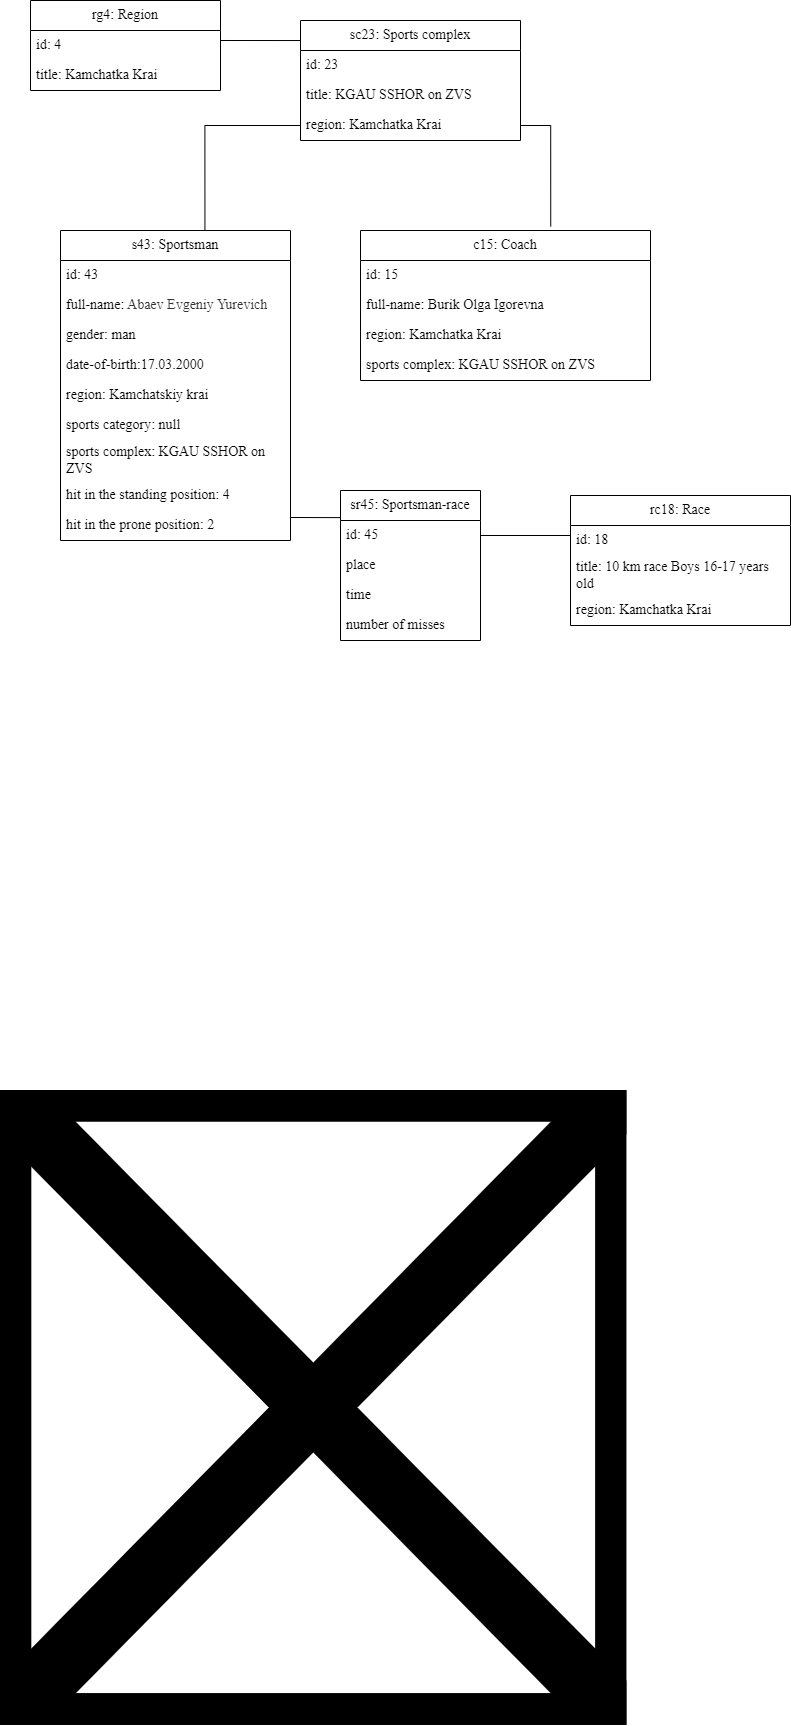

The diagram above was exported from draw.io. Its source (the exported page's mxGraphModel, read from the mxfile embedded in the PNG):
<mxGraphModel dx="1276" dy="1775" grid="1" gridSize="10" guides="1" tooltips="1" connect="1" arrows="1" fold="1" page="1" pageScale="1" pageWidth="827" pageHeight="1169" math="0" shadow="0">
  <root>
    <mxCell id="WIyWlLk6GJQsqaUBKTNV-0" />
    <mxCell id="WIyWlLk6GJQsqaUBKTNV-1" parent="WIyWlLk6GJQsqaUBKTNV-0" />
    <mxCell id="VhM_NMaPSea6G4Ew5Fv4-0" value="" style="shape=image;verticalLabelPosition=bottom;labelBackgroundColor=default;verticalAlign=top;aspect=fixed;imageAspect=0;image=file:///C:/Users/dina5/AppData/Local/Packages/oice_16_974fa576_32c1d314_2ad2/AC/Temp/msohtmlclip1/01/clip_image002.png;fontSize=14;fontFamily=Times New Roman;fontStyle=0" parent="WIyWlLk6GJQsqaUBKTNV-1" vertex="1">
      <mxGeometry x="100" y="910" width="626.43" height="635" as="geometry" />
    </mxCell>
    <mxCell id="VhM_NMaPSea6G4Ew5Fv4-13" value="s43: Sportsman" style="swimlane;fontStyle=0;childLayout=stackLayout;horizontal=1;startSize=30;horizontalStack=0;resizeParent=1;resizeParentMax=0;resizeLast=0;collapsible=1;marginBottom=0;whiteSpace=wrap;html=1;fontSize=14;fontFamily=Times New Roman;" parent="WIyWlLk6GJQsqaUBKTNV-1" vertex="1">
      <mxGeometry x="160" y="50" width="230" height="310" as="geometry" />
    </mxCell>
    <mxCell id="VhM_NMaPSea6G4Ew5Fv4-14" value="id: 43" style="text;strokeColor=none;fillColor=none;align=left;verticalAlign=middle;spacingLeft=4;spacingRight=4;overflow=hidden;points=[[0,0.5],[1,0.5]];portConstraint=eastwest;rotatable=0;whiteSpace=wrap;html=1;fontSize=14;fontFamily=Times New Roman;fontStyle=0" parent="VhM_NMaPSea6G4Ew5Fv4-13" vertex="1">
      <mxGeometry y="30" width="230" height="30" as="geometry" />
    </mxCell>
    <mxCell id="VhM_NMaPSea6G4Ew5Fv4-15" value="full-name: &lt;font color=&quot;#333333&quot;&gt;&lt;span style=&quot;background-color: rgb(255, 255, 255);&quot;&gt;Abaev Evgeniy Yurevich&lt;/span&gt;&lt;/font&gt;" style="text;strokeColor=none;fillColor=none;align=left;verticalAlign=middle;spacingLeft=4;spacingRight=4;overflow=hidden;points=[[0,0.5],[1,0.5]];portConstraint=eastwest;rotatable=0;whiteSpace=wrap;html=1;fontSize=14;fontFamily=Times New Roman;fontStyle=0" parent="VhM_NMaPSea6G4Ew5Fv4-13" vertex="1">
      <mxGeometry y="60" width="230" height="30" as="geometry" />
    </mxCell>
    <mxCell id="VhM_NMaPSea6G4Ew5Fv4-16" value="gender: man" style="text;strokeColor=none;fillColor=none;align=left;verticalAlign=middle;spacingLeft=4;spacingRight=4;overflow=hidden;points=[[0,0.5],[1,0.5]];portConstraint=eastwest;rotatable=0;whiteSpace=wrap;html=1;fontSize=14;fontFamily=Times New Roman;fontStyle=0" parent="VhM_NMaPSea6G4Ew5Fv4-13" vertex="1">
      <mxGeometry y="90" width="230" height="30" as="geometry" />
    </mxCell>
    <mxCell id="VhM_NMaPSea6G4Ew5Fv4-17" value="date-of-birth:17.03.2000" style="text;strokeColor=none;fillColor=none;align=left;verticalAlign=middle;spacingLeft=4;spacingRight=4;overflow=hidden;points=[[0,0.5],[1,0.5]];portConstraint=eastwest;rotatable=0;whiteSpace=wrap;html=1;fontSize=14;fontFamily=Times New Roman;fontStyle=0" parent="VhM_NMaPSea6G4Ew5Fv4-13" vertex="1">
      <mxGeometry y="120" width="230" height="30" as="geometry" />
    </mxCell>
    <mxCell id="VhM_NMaPSea6G4Ew5Fv4-18" value="region: Kamchatskiy krai" style="text;strokeColor=none;fillColor=none;align=left;verticalAlign=middle;spacingLeft=4;spacingRight=4;overflow=hidden;points=[[0,0.5],[1,0.5]];portConstraint=eastwest;rotatable=0;whiteSpace=wrap;html=1;fontSize=14;fontFamily=Times New Roman;fontStyle=0" parent="VhM_NMaPSea6G4Ew5Fv4-13" vertex="1">
      <mxGeometry y="150" width="230" height="30" as="geometry" />
    </mxCell>
    <mxCell id="VhM_NMaPSea6G4Ew5Fv4-19" value="sports category: null" style="text;strokeColor=none;fillColor=none;align=left;verticalAlign=middle;spacingLeft=4;spacingRight=4;overflow=hidden;points=[[0,0.5],[1,0.5]];portConstraint=eastwest;rotatable=0;whiteSpace=wrap;html=1;fontSize=14;fontFamily=Times New Roman;fontStyle=0" parent="VhM_NMaPSea6G4Ew5Fv4-13" vertex="1">
      <mxGeometry y="180" width="230" height="30" as="geometry" />
    </mxCell>
    <mxCell id="U1Yyf-b2_nPNwkx1EMLI-58" value="sports complex:&amp;nbsp;KGAU SSHOR on ZVS" style="text;strokeColor=none;fillColor=none;align=left;verticalAlign=middle;spacingLeft=4;spacingRight=4;overflow=hidden;points=[[0,0.5],[1,0.5]];portConstraint=eastwest;rotatable=0;whiteSpace=wrap;html=1;fontSize=14;fontFamily=Times New Roman;fontStyle=0" parent="VhM_NMaPSea6G4Ew5Fv4-13" vertex="1">
      <mxGeometry y="210" width="230" height="40" as="geometry" />
    </mxCell>
    <mxCell id="VhM_NMaPSea6G4Ew5Fv4-33" value="hit in the standing position: 4" style="text;strokeColor=none;fillColor=none;align=left;verticalAlign=middle;spacingLeft=4;spacingRight=4;overflow=hidden;points=[[0,0.5],[1,0.5]];portConstraint=eastwest;rotatable=0;whiteSpace=wrap;html=1;fontSize=14;fontFamily=Times New Roman;fontStyle=0" parent="VhM_NMaPSea6G4Ew5Fv4-13" vertex="1">
      <mxGeometry y="250" width="230" height="30" as="geometry" />
    </mxCell>
    <mxCell id="VhM_NMaPSea6G4Ew5Fv4-76" value="hit in the prone position: 2" style="text;strokeColor=none;fillColor=none;align=left;verticalAlign=middle;spacingLeft=4;spacingRight=4;overflow=hidden;points=[[0,0.5],[1,0.5]];portConstraint=eastwest;rotatable=0;whiteSpace=wrap;html=1;fontSize=14;fontFamily=Times New Roman;fontStyle=0" parent="VhM_NMaPSea6G4Ew5Fv4-13" vertex="1">
      <mxGeometry y="280" width="230" height="30" as="geometry" />
    </mxCell>
    <mxCell id="U1Yyf-b2_nPNwkx1EMLI-60" style="edgeStyle=orthogonalEdgeStyle;rounded=0;orthogonalLoop=1;jettySize=auto;html=1;exitX=1;exitY=0.333;exitDx=0;exitDy=0;entryX=0;entryY=0.167;entryDx=0;entryDy=0;entryPerimeter=0;endArrow=none;endFill=0;exitPerimeter=0;" parent="WIyWlLk6GJQsqaUBKTNV-1" source="VhM_NMaPSea6G4Ew5Fv4-21" target="VhM_NMaPSea6G4Ew5Fv4-27" edge="1">
      <mxGeometry relative="1" as="geometry" />
    </mxCell>
    <mxCell id="VhM_NMaPSea6G4Ew5Fv4-20" value="rg4: Region" style="swimlane;fontStyle=0;childLayout=stackLayout;horizontal=1;startSize=30;horizontalStack=0;resizeParent=1;resizeParentMax=0;resizeLast=0;collapsible=1;marginBottom=0;whiteSpace=wrap;html=1;fontSize=14;fontFamily=Times New Roman;" parent="WIyWlLk6GJQsqaUBKTNV-1" vertex="1">
      <mxGeometry x="130" y="-180" width="190" height="90" as="geometry" />
    </mxCell>
    <mxCell id="VhM_NMaPSea6G4Ew5Fv4-21" value="id: 4" style="text;strokeColor=none;fillColor=none;align=left;verticalAlign=middle;spacingLeft=4;spacingRight=4;overflow=hidden;points=[[0,0.5],[1,0.5]];portConstraint=eastwest;rotatable=0;whiteSpace=wrap;html=1;fontSize=14;fontFamily=Times New Roman;fontStyle=0" parent="VhM_NMaPSea6G4Ew5Fv4-20" vertex="1">
      <mxGeometry y="30" width="190" height="30" as="geometry" />
    </mxCell>
    <mxCell id="U1Yyf-b2_nPNwkx1EMLI-54" value="title:&amp;nbsp;Kamchatka Krai" style="text;strokeColor=none;fillColor=none;align=left;verticalAlign=middle;spacingLeft=4;spacingRight=4;overflow=hidden;points=[[0,0.5],[1,0.5]];portConstraint=eastwest;rotatable=0;whiteSpace=wrap;html=1;fontSize=14;fontFamily=Times New Roman;fontStyle=0" parent="VhM_NMaPSea6G4Ew5Fv4-20" vertex="1">
      <mxGeometry y="60" width="190" height="30" as="geometry" />
    </mxCell>
    <mxCell id="VhM_NMaPSea6G4Ew5Fv4-27" value="sc23: Sports complex" style="swimlane;fontStyle=0;childLayout=stackLayout;horizontal=1;startSize=30;horizontalStack=0;resizeParent=1;resizeParentMax=0;resizeLast=0;collapsible=1;marginBottom=0;whiteSpace=wrap;html=1;fontSize=14;fontFamily=Times New Roman;" parent="WIyWlLk6GJQsqaUBKTNV-1" vertex="1">
      <mxGeometry x="400" y="-160" width="220" height="120" as="geometry" />
    </mxCell>
    <mxCell id="VhM_NMaPSea6G4Ew5Fv4-28" value="id: 23" style="text;strokeColor=none;fillColor=none;align=left;verticalAlign=middle;spacingLeft=4;spacingRight=4;overflow=hidden;points=[[0,0.5],[1,0.5]];portConstraint=eastwest;rotatable=0;whiteSpace=wrap;html=1;fontSize=14;fontFamily=Times New Roman;fontStyle=0" parent="VhM_NMaPSea6G4Ew5Fv4-27" vertex="1">
      <mxGeometry y="30" width="220" height="30" as="geometry" />
    </mxCell>
    <mxCell id="VhM_NMaPSea6G4Ew5Fv4-29" value="title:&amp;nbsp;KGAU SSHOR on ZVS" style="text;strokeColor=none;fillColor=none;align=left;verticalAlign=middle;spacingLeft=4;spacingRight=4;overflow=hidden;points=[[0,0.5],[1,0.5]];portConstraint=eastwest;rotatable=0;whiteSpace=wrap;html=1;fontSize=14;fontFamily=Times New Roman;fontStyle=0" parent="VhM_NMaPSea6G4Ew5Fv4-27" vertex="1">
      <mxGeometry y="60" width="220" height="30" as="geometry" />
    </mxCell>
    <mxCell id="VhM_NMaPSea6G4Ew5Fv4-30" value="region:&amp;nbsp;Kamchatka Krai" style="text;strokeColor=none;fillColor=none;align=left;verticalAlign=middle;spacingLeft=4;spacingRight=4;overflow=hidden;points=[[0,0.5],[1,0.5]];portConstraint=eastwest;rotatable=0;whiteSpace=wrap;html=1;fontSize=14;fontFamily=Times New Roman;fontStyle=0" parent="VhM_NMaPSea6G4Ew5Fv4-27" vertex="1">
      <mxGeometry y="90" width="220" height="30" as="geometry" />
    </mxCell>
    <mxCell id="VhM_NMaPSea6G4Ew5Fv4-48" value="sr45: Sportsman-race" style="swimlane;fontStyle=0;childLayout=stackLayout;horizontal=1;startSize=30;horizontalStack=0;resizeParent=1;resizeParentMax=0;resizeLast=0;collapsible=1;marginBottom=0;whiteSpace=wrap;html=1;fontSize=14;fontFamily=Times New Roman;" parent="WIyWlLk6GJQsqaUBKTNV-1" vertex="1">
      <mxGeometry x="440" y="310" width="140" height="150" as="geometry" />
    </mxCell>
    <mxCell id="VhM_NMaPSea6G4Ew5Fv4-49" value="id: 45" style="text;strokeColor=none;fillColor=none;align=left;verticalAlign=middle;spacingLeft=4;spacingRight=4;overflow=hidden;points=[[0,0.5],[1,0.5]];portConstraint=eastwest;rotatable=0;whiteSpace=wrap;html=1;fontSize=14;fontFamily=Times New Roman;fontStyle=0" parent="VhM_NMaPSea6G4Ew5Fv4-48" vertex="1">
      <mxGeometry y="30" width="140" height="30" as="geometry" />
    </mxCell>
    <mxCell id="VhM_NMaPSea6G4Ew5Fv4-50" value="place" style="text;strokeColor=none;fillColor=none;align=left;verticalAlign=middle;spacingLeft=4;spacingRight=4;overflow=hidden;points=[[0,0.5],[1,0.5]];portConstraint=eastwest;rotatable=0;whiteSpace=wrap;html=1;fontSize=14;fontFamily=Times New Roman;fontStyle=0" parent="VhM_NMaPSea6G4Ew5Fv4-48" vertex="1">
      <mxGeometry y="60" width="140" height="30" as="geometry" />
    </mxCell>
    <mxCell id="VhM_NMaPSea6G4Ew5Fv4-51" value="time" style="text;strokeColor=none;fillColor=none;align=left;verticalAlign=middle;spacingLeft=4;spacingRight=4;overflow=hidden;points=[[0,0.5],[1,0.5]];portConstraint=eastwest;rotatable=0;whiteSpace=wrap;html=1;fontSize=14;fontFamily=Times New Roman;fontStyle=0" parent="VhM_NMaPSea6G4Ew5Fv4-48" vertex="1">
      <mxGeometry y="90" width="140" height="30" as="geometry" />
    </mxCell>
    <mxCell id="VhM_NMaPSea6G4Ew5Fv4-52" value="number of misses" style="text;strokeColor=none;fillColor=none;align=left;verticalAlign=middle;spacingLeft=4;spacingRight=4;overflow=hidden;points=[[0,0.5],[1,0.5]];portConstraint=eastwest;rotatable=0;whiteSpace=wrap;html=1;fontSize=14;fontFamily=Times New Roman;fontStyle=0" parent="VhM_NMaPSea6G4Ew5Fv4-48" vertex="1">
      <mxGeometry y="120" width="140" height="30" as="geometry" />
    </mxCell>
    <mxCell id="VhM_NMaPSea6G4Ew5Fv4-62" value="c15: Сoach" style="swimlane;fontStyle=0;childLayout=stackLayout;horizontal=1;startSize=30;horizontalStack=0;resizeParent=1;resizeParentMax=0;resizeLast=0;collapsible=1;marginBottom=0;whiteSpace=wrap;html=1;fontSize=14;fontFamily=Times New Roman;" parent="WIyWlLk6GJQsqaUBKTNV-1" vertex="1">
      <mxGeometry x="460" y="50" width="290" height="150" as="geometry" />
    </mxCell>
    <mxCell id="VhM_NMaPSea6G4Ew5Fv4-63" value="id: 15" style="text;strokeColor=none;fillColor=none;align=left;verticalAlign=middle;spacingLeft=4;spacingRight=4;overflow=hidden;points=[[0,0.5],[1,0.5]];portConstraint=eastwest;rotatable=0;whiteSpace=wrap;html=1;fontSize=14;fontFamily=Times New Roman;fontStyle=0" parent="VhM_NMaPSea6G4Ew5Fv4-62" vertex="1">
      <mxGeometry y="30" width="290" height="30" as="geometry" />
    </mxCell>
    <mxCell id="VhM_NMaPSea6G4Ew5Fv4-64" value="full-name:&amp;nbsp;Burik Olga Igorevna" style="text;strokeColor=none;fillColor=none;align=left;verticalAlign=middle;spacingLeft=4;spacingRight=4;overflow=hidden;points=[[0,0.5],[1,0.5]];portConstraint=eastwest;rotatable=0;whiteSpace=wrap;html=1;fontSize=14;fontFamily=Times New Roman;fontStyle=0" parent="VhM_NMaPSea6G4Ew5Fv4-62" vertex="1">
      <mxGeometry y="60" width="290" height="30" as="geometry" />
    </mxCell>
    <mxCell id="U1Yyf-b2_nPNwkx1EMLI-0" value="region:&amp;nbsp;Kamchatka Krai" style="text;strokeColor=none;fillColor=none;align=left;verticalAlign=middle;spacingLeft=4;spacingRight=4;overflow=hidden;points=[[0,0.5],[1,0.5]];portConstraint=eastwest;rotatable=0;whiteSpace=wrap;html=1;fontSize=14;fontFamily=Times New Roman;fontStyle=0" parent="VhM_NMaPSea6G4Ew5Fv4-62" vertex="1">
      <mxGeometry y="90" width="290" height="30" as="geometry" />
    </mxCell>
    <mxCell id="U1Yyf-b2_nPNwkx1EMLI-1" value="sports complex:&amp;nbsp;KGAU SSHOR on ZVS" style="text;strokeColor=none;fillColor=none;align=left;verticalAlign=middle;spacingLeft=4;spacingRight=4;overflow=hidden;points=[[0,0.5],[1,0.5]];portConstraint=eastwest;rotatable=0;whiteSpace=wrap;html=1;fontSize=14;fontFamily=Times New Roman;fontStyle=0" parent="VhM_NMaPSea6G4Ew5Fv4-62" vertex="1">
      <mxGeometry y="120" width="290" height="30" as="geometry" />
    </mxCell>
    <mxCell id="U1Yyf-b2_nPNwkx1EMLI-2" value="rc18: Race" style="swimlane;fontStyle=0;childLayout=stackLayout;horizontal=1;startSize=30;horizontalStack=0;resizeParent=1;resizeParentMax=0;resizeLast=0;collapsible=1;marginBottom=0;whiteSpace=wrap;html=1;fontSize=14;fontFamily=Times New Roman;" parent="WIyWlLk6GJQsqaUBKTNV-1" vertex="1">
      <mxGeometry x="670" y="315" width="220" height="130" as="geometry" />
    </mxCell>
    <mxCell id="U1Yyf-b2_nPNwkx1EMLI-3" value="id: 18" style="text;strokeColor=none;fillColor=none;align=left;verticalAlign=middle;spacingLeft=4;spacingRight=4;overflow=hidden;points=[[0,0.5],[1,0.5]];portConstraint=eastwest;rotatable=0;whiteSpace=wrap;html=1;fontSize=14;fontFamily=Times New Roman;fontStyle=0" parent="U1Yyf-b2_nPNwkx1EMLI-2" vertex="1">
      <mxGeometry y="30" width="220" height="30" as="geometry" />
    </mxCell>
    <mxCell id="U1Yyf-b2_nPNwkx1EMLI-4" value="title: 10 km race Boys 16-17 years old" style="text;strokeColor=none;fillColor=none;align=left;verticalAlign=middle;spacingLeft=4;spacingRight=4;overflow=hidden;points=[[0,0.5],[1,0.5]];portConstraint=eastwest;rotatable=0;whiteSpace=wrap;html=1;fontSize=14;fontFamily=Times New Roman;fontStyle=0" parent="U1Yyf-b2_nPNwkx1EMLI-2" vertex="1">
      <mxGeometry y="60" width="220" height="40" as="geometry" />
    </mxCell>
    <mxCell id="U1Yyf-b2_nPNwkx1EMLI-56" value="region:&amp;nbsp;Kamchatka Krai" style="text;strokeColor=none;fillColor=none;align=left;verticalAlign=middle;spacingLeft=4;spacingRight=4;overflow=hidden;points=[[0,0.5],[1,0.5]];portConstraint=eastwest;rotatable=0;whiteSpace=wrap;html=1;fontSize=14;fontFamily=Times New Roman;fontStyle=0" parent="U1Yyf-b2_nPNwkx1EMLI-2" vertex="1">
      <mxGeometry y="100" width="220" height="30" as="geometry" />
    </mxCell>
    <mxCell id="U1Yyf-b2_nPNwkx1EMLI-62" style="edgeStyle=orthogonalEdgeStyle;rounded=0;orthogonalLoop=1;jettySize=auto;html=1;exitX=0;exitY=0.5;exitDx=0;exitDy=0;entryX=0.628;entryY=-0.003;entryDx=0;entryDy=0;entryPerimeter=0;endArrow=none;endFill=0;" parent="WIyWlLk6GJQsqaUBKTNV-1" source="VhM_NMaPSea6G4Ew5Fv4-30" target="VhM_NMaPSea6G4Ew5Fv4-13" edge="1">
      <mxGeometry relative="1" as="geometry" />
    </mxCell>
    <mxCell id="U1Yyf-b2_nPNwkx1EMLI-63" style="edgeStyle=orthogonalEdgeStyle;rounded=0;orthogonalLoop=1;jettySize=auto;html=1;exitX=1;exitY=0.5;exitDx=0;exitDy=0;entryX=0.656;entryY=-0.027;entryDx=0;entryDy=0;entryPerimeter=0;endArrow=none;endFill=0;" parent="WIyWlLk6GJQsqaUBKTNV-1" source="VhM_NMaPSea6G4Ew5Fv4-30" target="VhM_NMaPSea6G4Ew5Fv4-62" edge="1">
      <mxGeometry relative="1" as="geometry" />
    </mxCell>
    <mxCell id="U1Yyf-b2_nPNwkx1EMLI-64" style="rounded=0;orthogonalLoop=1;jettySize=auto;html=1;entryX=0;entryY=-0.096;entryDx=0;entryDy=0;entryPerimeter=0;endArrow=none;endFill=0;" parent="WIyWlLk6GJQsqaUBKTNV-1" target="VhM_NMaPSea6G4Ew5Fv4-49" edge="1">
      <mxGeometry relative="1" as="geometry">
        <mxPoint x="390" y="337" as="sourcePoint" />
      </mxGeometry>
    </mxCell>
    <mxCell id="U1Yyf-b2_nPNwkx1EMLI-65" style="rounded=0;orthogonalLoop=1;jettySize=auto;html=1;exitX=1;exitY=0.5;exitDx=0;exitDy=0;endArrow=none;endFill=0;" parent="WIyWlLk6GJQsqaUBKTNV-1" source="VhM_NMaPSea6G4Ew5Fv4-49" edge="1">
      <mxGeometry relative="1" as="geometry">
        <mxPoint x="670" y="355" as="targetPoint" />
      </mxGeometry>
    </mxCell>
  </root>
</mxGraphModel>